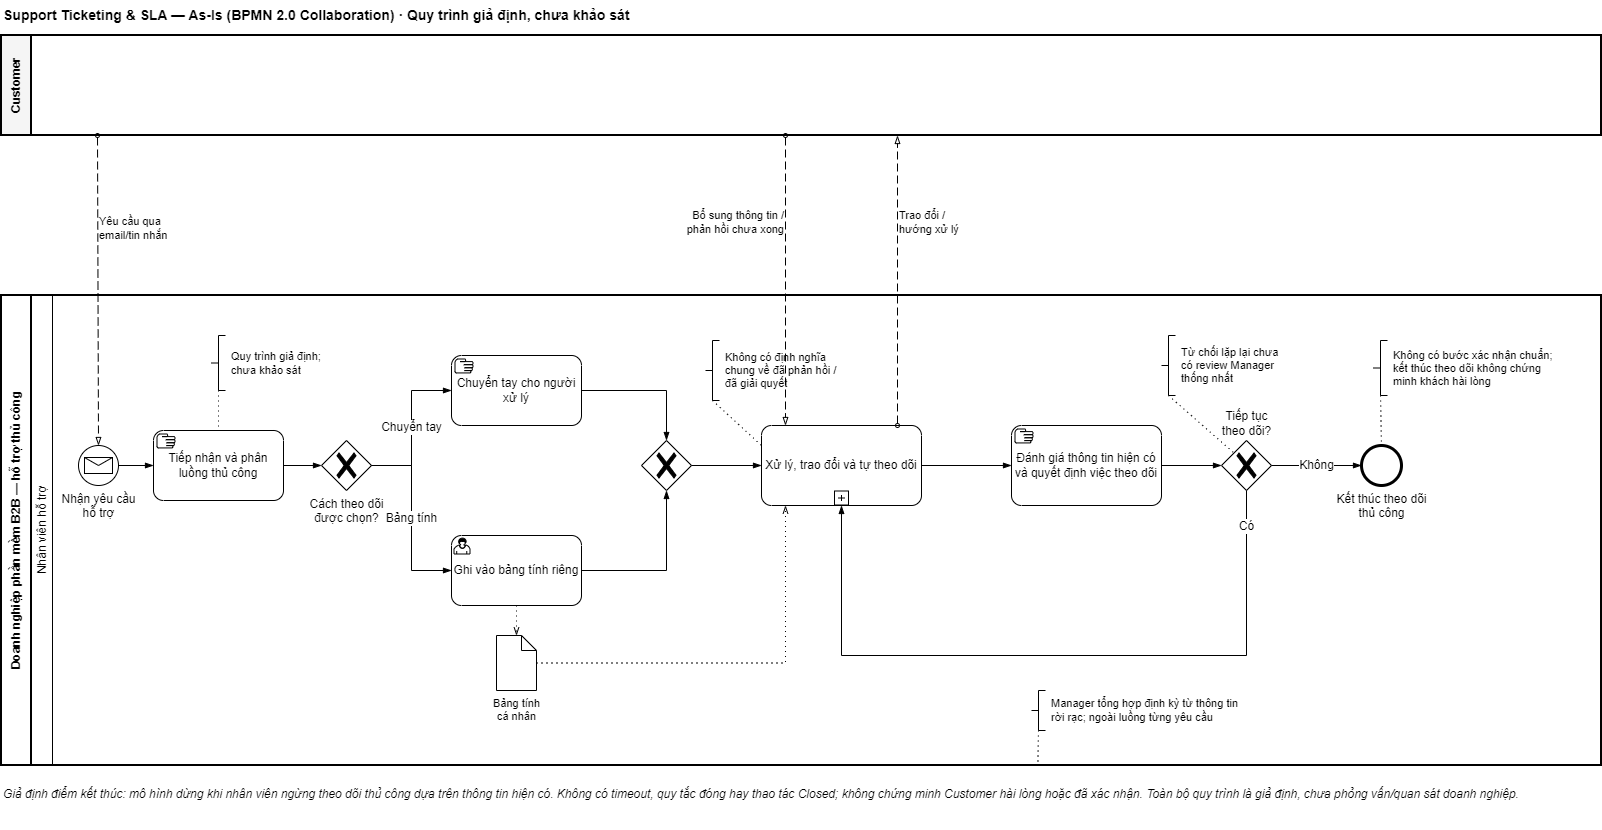

The diagram above was exported from draw.io. Its source (the exported page's mxGraphModel, read from the mxfile embedded in the PNG):
<mxGraphModel dx="2060" dy="1124" grid="0" gridSize="10" guides="1" tooltips="1" connect="1" arrows="1" fold="1" page="0" pageScale="1" pageWidth="827" pageHeight="1169" math="0" shadow="0">
  <root>
    <mxCell id="0" />
    <mxCell id="1" parent="0" />
    <mxCell id="2" parent="1" style="text;html=1;strokeColor=none;fillColor=none;align=left;verticalAlign=middle;fontStyle=1;fontSize=14;whiteSpace=wrap;" value="Support Ticketing &amp; SLA — As-Is (BPMN 2.0 Collaboration) · Quy trình giả định, chưa khảo sát" vertex="1">
      <mxGeometry height="30" width="1600" x="40" y="5" as="geometry" />
    </mxCell>
    <mxCell id="3" parent="1" style="swimlane;html=1;startSize=30;horizontal=0;fontStyle=1;collapsible=0;whiteSpace=wrap;strokeWidth=2;fillColor=#f5f5f5;" value="Customer" vertex="1">
      <mxGeometry height="100" width="1600" x="40" y="40" as="geometry" />
    </mxCell>
    <mxCell id="4" parent="1" style="swimlane;html=1;startSize=30;horizontal=0;fontStyle=1;collapsible=0;whiteSpace=wrap;strokeWidth=2;" value="Doanh nghiệp phần mềm B2B — hỗ trợ thủ công" vertex="1">
      <mxGeometry height="470" width="1600" x="40" y="300" as="geometry" />
    </mxCell>
    <mxCell id="5" parent="4" style="swimlane;html=1;startSize=21;horizontal=0;fontStyle=0;collapsible=0;fillColor=none;whiteSpace=wrap;" value="Nhân viên hỗ trợ" vertex="1">
      <mxGeometry height="470" width="1570" x="30" as="geometry" />
    </mxCell>
    <mxCell id="6" parent="5" style="points=[[0.145,0.145,0],[0.5,0,0],[0.855,0.145,0],[1,0.5,0],[0.855,0.855,0],[0.5,1,0],[0.145,0.855,0],[0,0.5,0]];shape=mxgraph.bpmn.event;html=1;verticalLabelPosition=bottom;labelBackgroundColor=#ffffff;verticalAlign=top;align=center;perimeter=ellipsePerimeter;outlineConnect=0;aspect=fixed;outline=standard;symbol=message;" value="Nhận yêu cầu&lt;br&gt;hỗ trợ" vertex="1">
      <mxGeometry height="40" width="40" x="47" y="150" as="geometry" />
    </mxCell>
    <mxCell id="7" parent="5" style="points=[[0.25,0,0],[0.5,0,0],[0.75,0,0],[1,0.25,0],[1,0.5,0],[1,0.75,0],[0.75,1,0],[0.5,1,0],[0.25,1,0],[0,0.75,0],[0,0.5,0],[0,0.25,0]];shape=mxgraph.bpmn.task2;whiteSpace=wrap;rectStyle=rounded;size=10;html=1;container=1;expand=0;collapsible=0;taskMarker=manual;" value="Tiếp nhận và phân luồng thủ công" vertex="1">
      <mxGeometry height="70" width="130" x="122" y="135" as="geometry" />
    </mxCell>
    <mxCell id="8" parent="5" style="points=[[0.25,0.25,0],[0.5,0,0],[0.75,0.25,0],[1,0.5,0],[0.75,0.75,0],[0.5,1,0],[0.25,0.75,0],[0,0.5,0]];shape=mxgraph.bpmn.gateway2;html=1;verticalLabelPosition=bottom;labelBackgroundColor=#ffffff;verticalAlign=top;align=center;perimeter=rhombusPerimeter;outlineConnect=0;outline=none;symbol=none;gwType=exclusive;" value="Cách theo dõi&lt;br&gt;được chọn?" vertex="1">
      <mxGeometry height="50" width="50" x="290" y="145" as="geometry" />
    </mxCell>
    <mxCell id="9" parent="5" style="points=[[0.25,0,0],[0.5,0,0],[0.75,0,0],[1,0.25,0],[1,0.5,0],[1,0.75,0],[0.75,1,0],[0.5,1,0],[0.25,1,0],[0,0.75,0],[0,0.5,0],[0,0.25,0]];shape=mxgraph.bpmn.task2;whiteSpace=wrap;rectStyle=rounded;size=10;html=1;container=1;expand=0;collapsible=0;taskMarker=manual;" value="Chuyển tay cho người xử lý" vertex="1">
      <mxGeometry height="70" width="130" x="420" y="60" as="geometry" />
    </mxCell>
    <mxCell id="10" parent="5" style="points=[[0.25,0,0],[0.5,0,0],[0.75,0,0],[1,0.25,0],[1,0.5,0],[1,0.75,0],[0.75,1,0],[0.5,1,0],[0.25,1,0],[0,0.75,0],[0,0.5,0],[0,0.25,0]];shape=mxgraph.bpmn.task2;whiteSpace=wrap;rectStyle=rounded;size=10;html=1;container=1;expand=0;collapsible=0;taskMarker=user;" value="Ghi vào bảng tính riêng" vertex="1">
      <mxGeometry height="70" width="130" x="420" y="240" as="geometry" />
    </mxCell>
    <mxCell id="11" parent="5" style="points=[[0.25,0.25,0],[0.5,0,0],[0.75,0.25,0],[1,0.5,0],[0.75,0.75,0],[0.5,1,0],[0.25,0.75,0],[0,0.5,0]];shape=mxgraph.bpmn.gateway2;html=1;verticalLabelPosition=bottom;labelBackgroundColor=#ffffff;verticalAlign=top;align=center;perimeter=rhombusPerimeter;outlineConnect=0;outline=none;symbol=none;gwType=exclusive;" value="" vertex="1">
      <mxGeometry height="50" width="50" x="610" y="145" as="geometry" />
    </mxCell>
    <mxCell id="12" parent="5" style="points=[[0.25,0,0],[0.5,0,0],[0.75,0,0],[1,0.25,0],[1,0.5,0],[1,0.75,0],[0.75,1,0],[0.5,1,0],[0.25,1,0],[0,0.75,0],[0,0.5,0],[0,0.25,0]];shape=mxgraph.bpmn.task2;whiteSpace=wrap;rectStyle=rounded;size=10;html=1;container=1;expand=0;collapsible=0;taskMarker=abstract;isLoopSub=1;" value="Xử lý, trao đổi và tự theo dõi" vertex="1">
      <mxGeometry height="80" width="160" x="730" y="130" as="geometry" />
    </mxCell>
    <mxCell id="13" parent="5" style="points=[[0.25,0,0],[0.5,0,0],[0.75,0,0],[1,0.25,0],[1,0.5,0],[1,0.75,0],[0.75,1,0],[0.5,1,0],[0.25,1,0],[0,0.75,0],[0,0.5,0],[0,0.25,0]];shape=mxgraph.bpmn.task2;whiteSpace=wrap;rectStyle=rounded;size=10;html=1;container=1;expand=0;collapsible=0;taskMarker=manual;" value="Đánh giá thông tin hiện có và quyết định việc theo dõi" vertex="1">
      <mxGeometry height="80" width="150" x="980" y="130" as="geometry" />
    </mxCell>
    <mxCell id="14" parent="5" style="points=[[0.25,0.25,0],[0.5,0,0],[0.75,0.25,0],[1,0.5,0],[0.75,0.75,0],[0.5,1,0],[0.25,0.75,0],[0,0.5,0]];shape=mxgraph.bpmn.gateway2;html=1;verticalLabelPosition=top;labelBackgroundColor=#ffffff;verticalAlign=bottom;align=center;perimeter=rhombusPerimeter;outlineConnect=0;outline=none;symbol=none;gwType=exclusive;" value="Tiếp tục&lt;br&gt;theo dõi?" vertex="1">
      <mxGeometry height="50" width="50" x="1190" y="145" as="geometry" />
    </mxCell>
    <mxCell id="15" parent="5" style="points=[[0.145,0.145,0],[0.5,0,0],[0.855,0.145,0],[1,0.5,0],[0.855,0.855,0],[0.5,1,0],[0.145,0.855,0],[0,0.5,0]];shape=mxgraph.bpmn.event;html=1;verticalLabelPosition=bottom;labelBackgroundColor=#ffffff;verticalAlign=top;align=center;perimeter=ellipsePerimeter;outlineConnect=0;aspect=fixed;outline=end;symbol=general;" value="Kết thúc theo dõi&lt;br&gt;thủ công" vertex="1">
      <mxGeometry height="40" width="40" x="1330" y="150" as="geometry" />
    </mxCell>
    <mxCell id="16" parent="5" style="shape=mxgraph.bpmn.data2;labelPosition=center;verticalLabelPosition=bottom;align=center;verticalAlign=top;size=15;html=1;fontSize=11;" value="Bảng tính&lt;br&gt;cá nhân" vertex="1">
      <mxGeometry height="55" width="40" x="465" y="340" as="geometry" />
    </mxCell>
    <mxCell id="17" parent="5" style="html=1;shape=mxgraph.flowchart.annotation_2;align=left;labelPosition=right;verticalLabelPosition=middle;verticalAlign=middle;whiteSpace=nowrap;spacingLeft=4;fontSize=11;" value="Quy trình giả định;&lt;br&gt;chưa khảo sát" vertex="1">
      <mxGeometry height="55" width="14" x="180" y="40" as="geometry" />
    </mxCell>
    <mxCell id="18" parent="5" style="html=1;shape=mxgraph.flowchart.annotation_2;align=left;labelPosition=right;verticalLabelPosition=middle;verticalAlign=middle;whiteSpace=nowrap;spacingLeft=4;fontSize=11;" value="Không có định nghĩa&lt;br&gt;chung về đã phản hồi /&lt;br&gt;đã giải quyết" vertex="1">
      <mxGeometry height="60" width="14" x="674" y="45" as="geometry" />
    </mxCell>
    <mxCell id="19" parent="5" style="html=1;shape=mxgraph.flowchart.annotation_2;align=left;labelPosition=right;verticalLabelPosition=middle;verticalAlign=middle;whiteSpace=nowrap;spacingLeft=4;fontSize=11;" value="Không có bước xác nhận chuẩn;&lt;br&gt;kết thúc theo dõi không chứng&lt;br&gt;minh khách hài lòng" vertex="1">
      <mxGeometry height="55" width="14" x="1342" y="45" as="geometry" />
    </mxCell>
    <mxCell id="20" parent="5" style="html=1;shape=mxgraph.flowchart.annotation_2;align=left;labelPosition=right;verticalLabelPosition=middle;verticalAlign=middle;whiteSpace=nowrap;spacingLeft=4;fontSize=11;" value="Từ chối lặp lại chưa&lt;br&gt;có review Manager&lt;br&gt;thống nhất" vertex="1">
      <mxGeometry height="60" width="14" x="1130" y="40" as="geometry" />
    </mxCell>
    <mxCell id="21" parent="5" style="html=1;shape=mxgraph.flowchart.annotation_2;align=left;labelPosition=right;verticalLabelPosition=middle;verticalAlign=middle;whiteSpace=nowrap;spacingLeft=4;fontSize=11;" value="Manager tổng hợp định kỳ từ thông tin&lt;br&gt;rời rạc; ngoài luồng từng yêu cầu" vertex="1">
      <mxGeometry height="40" width="14" x="1000" y="395" as="geometry" />
    </mxCell>
    <mxCell id="22" edge="1" parent="5" source="6" style="edgeStyle=orthogonalEdgeStyle;rounded=0;fontSize=12;html=1;endArrow=blockThin;endFill=1;labelBackgroundColor=#ffffff;" target="7" value="">
      <mxGeometry relative="1" as="geometry" />
    </mxCell>
    <mxCell id="23" edge="1" parent="5" source="7" style="edgeStyle=orthogonalEdgeStyle;rounded=0;fontSize=12;html=1;endArrow=blockThin;endFill=1;labelBackgroundColor=#ffffff;exitX=1;exitY=0.5;entryX=0;entryY=0.5;" target="8" value="">
      <mxGeometry relative="1" as="geometry" />
    </mxCell>
    <mxCell id="24" edge="1" parent="5" source="8" style="edgeStyle=orthogonalEdgeStyle;rounded=0;fontSize=12;html=1;endArrow=blockThin;endFill=1;labelBackgroundColor=#ffffff;exitX=1;exitY=0.5;entryX=0;entryY=0.5;" target="9" value="Chuyển tay">
      <mxGeometry relative="1" as="geometry" />
    </mxCell>
    <mxCell id="25" edge="1" parent="5" source="8" style="edgeStyle=orthogonalEdgeStyle;rounded=0;fontSize=12;html=1;endArrow=blockThin;endFill=1;labelBackgroundColor=#ffffff;exitX=1;exitY=0.5;entryX=0;entryY=0.5;" target="10" value="Bảng tính">
      <mxGeometry relative="1" as="geometry" />
    </mxCell>
    <mxCell id="26" edge="1" parent="5" source="9" style="edgeStyle=orthogonalEdgeStyle;rounded=0;fontSize=12;html=1;endArrow=blockThin;endFill=1;labelBackgroundColor=#ffffff;exitX=1;exitY=0.5;entryX=0.5;entryY=0;" target="11" value="">
      <mxGeometry relative="1" as="geometry" />
    </mxCell>
    <mxCell id="27" edge="1" parent="5" source="10" style="edgeStyle=orthogonalEdgeStyle;rounded=0;fontSize=12;html=1;endArrow=blockThin;endFill=1;labelBackgroundColor=#ffffff;exitX=1;exitY=0.5;entryX=0.5;entryY=1;" target="11" value="">
      <mxGeometry relative="1" as="geometry" />
    </mxCell>
    <mxCell id="28" edge="1" parent="5" source="11" style="edgeStyle=orthogonalEdgeStyle;rounded=0;fontSize=12;html=1;endArrow=blockThin;endFill=1;labelBackgroundColor=#ffffff;exitX=1;exitY=0.5;entryX=0;entryY=0.5;" target="12" value="">
      <mxGeometry relative="1" as="geometry" />
    </mxCell>
    <mxCell id="29" edge="1" parent="5" source="12" style="edgeStyle=orthogonalEdgeStyle;rounded=0;fontSize=12;html=1;endArrow=blockThin;endFill=1;labelBackgroundColor=#ffffff;exitX=1;exitY=0.5;entryX=0;entryY=0.5;" target="13" value="">
      <mxGeometry relative="1" as="geometry" />
    </mxCell>
    <mxCell id="30" edge="1" parent="5" source="13" style="edgeStyle=orthogonalEdgeStyle;rounded=0;fontSize=12;html=1;endArrow=blockThin;endFill=1;labelBackgroundColor=#ffffff;exitX=1;exitY=0.5;entryX=0;entryY=0.5;" target="14" value="">
      <mxGeometry relative="1" as="geometry" />
    </mxCell>
    <mxCell id="31" edge="1" parent="5" source="14" style="edgeStyle=orthogonalEdgeStyle;rounded=0;fontSize=12;html=1;endArrow=blockThin;endFill=1;labelBackgroundColor=#ffffff;exitX=1;exitY=0.5;entryX=0;entryY=0.5;" target="15" value="Không">
      <mxGeometry relative="1" as="geometry" />
    </mxCell>
    <mxCell id="32" edge="1" parent="5" source="14" style="edgeStyle=orthogonalEdgeStyle;rounded=0;fontSize=12;html=1;endArrow=blockThin;endFill=1;labelBackgroundColor=#ffffff;exitX=0.5;exitY=1;entryX=0.5;entryY=1;" target="12" value="Có">
      <mxGeometry relative="1" x="-0.9" as="geometry">
        <Array as="points">
          <mxPoint x="1215" y="360" />
          <mxPoint x="810" y="360" />
        </Array>
      </mxGeometry>
    </mxCell>
    <mxCell id="33" edge="1" parent="5" source="10" style="edgeStyle=orthogonalEdgeStyle;rounded=0;dashed=1;dashPattern=1 4;html=1;endArrow=openThin;endFill=0;startArrow=none;exitX=0.5;exitY=1;entryX=0.5;entryY=0;" target="16" value="">
      <mxGeometry relative="1" as="geometry" />
    </mxCell>
    <mxCell id="34" edge="1" parent="5" source="16" style="edgeStyle=orthogonalEdgeStyle;rounded=0;dashed=1;dashPattern=1 4;html=1;endArrow=openThin;endFill=0;startArrow=none;exitX=1;exitY=0.5;entryX=0.15;entryY=1;" target="12" value="">
      <mxGeometry relative="1" as="geometry" />
    </mxCell>
    <mxCell id="35" edge="1" parent="5" source="17" style="dashed=1;dashPattern=1 4;html=1;endArrow=none;startArrow=none;endFill=0;exitX=0.5;exitY=1;entryX=0.5;entryY=0;" target="7" value="">
      <mxGeometry relative="1" as="geometry" />
    </mxCell>
    <mxCell id="36" edge="1" parent="5" source="18" style="dashed=1;dashPattern=1 4;html=1;endArrow=none;startArrow=none;endFill=0;exitX=0.5;exitY=1;entryX=0;entryY=0.25;" target="12" value="">
      <mxGeometry relative="1" as="geometry" />
    </mxCell>
    <mxCell id="37" edge="1" parent="5" source="19" style="dashed=1;dashPattern=1 4;html=1;endArrow=none;startArrow=none;endFill=0;exitX=0.5;exitY=1;entryX=0.5;entryY=0;" target="15" value="">
      <mxGeometry relative="1" as="geometry" />
    </mxCell>
    <mxCell id="38" edge="1" parent="5" source="20" style="dashed=1;dashPattern=1 4;html=1;endArrow=none;startArrow=none;endFill=0;exitX=0.5;exitY=1;entryX=0.25;entryY=0.25;" target="14" value="">
      <mxGeometry relative="1" as="geometry" />
    </mxCell>
    <mxCell id="39" edge="1" parent="1" source="21" style="dashed=1;dashPattern=1 4;html=1;endArrow=none;startArrow=none;endFill=0;exitX=0.5;exitY=1;entryX=0.641;entryY=1;" target="5" value="">
      <mxGeometry relative="1" as="geometry" />
    </mxCell>
    <mxCell id="40" edge="1" parent="1" style="dashed=1;dashPattern=8 4;endArrow=blockThin;endFill=0;startArrow=oval;startFill=0;endSize=6;startSize=4;html=1;fontSize=11;labelBackgroundColor=#ffffff;labelPosition=right;verticalLabelPosition=middle;align=left;verticalAlign=middle;exitX=0.05;exitY=1;entryX=0.5;entryY=0;" target="6" value="Yêu cầu qua&lt;br&gt;email/tin nhắn">
      <mxGeometry relative="1" x="-0.4" as="geometry">
        <mxPoint x="135.9999999999984" y="139.9999999999999" as="sourcePoint" />
      </mxGeometry>
    </mxCell>
    <mxCell id="41" edge="1" parent="1" source="3" style="dashed=1;dashPattern=8 4;endArrow=blockThin;endFill=0;startArrow=oval;startFill=0;endSize=6;startSize=4;html=1;fontSize=11;labelBackgroundColor=#ffffff;labelPosition=left;verticalLabelPosition=middle;align=right;verticalAlign=middle;exitX=0.49;exitY=1;entryX=0.15;entryY=0;" target="12" value="Bổ sung thông tin /&lt;br&gt;phản hồi chưa xong">
      <mxGeometry relative="1" x="-0.4" as="geometry" />
    </mxCell>
    <mxCell id="42" edge="1" parent="1" source="12" style="dashed=1;dashPattern=8 4;endArrow=blockThin;endFill=0;startArrow=oval;startFill=0;endSize=6;startSize=4;html=1;fontSize=11;labelBackgroundColor=#ffffff;labelPosition=right;verticalLabelPosition=middle;align=left;verticalAlign=middle;exitX=0.85;exitY=0;entryX=0.56;entryY=1;" target="3" value="Trao đổi /&lt;br&gt;hướng xử lý">
      <mxGeometry relative="1" x="0.4" as="geometry" />
    </mxCell>
    <mxCell id="43" parent="1" style="text;html=1;strokeColor=none;fillColor=none;align=left;verticalAlign=top;whiteSpace=wrap;fontSize=12;fontStyle=2;" value="Giả định điểm kết thúc: mô hình dừng khi nhân viên ngừng theo dõi thủ công dựa trên thông tin hiện có. Không có timeout, quy tắc đóng hay thao tác Closed; không chứng minh Customer hài lòng hoặc đã xác nhận. Toàn bộ quy trình là giả định, chưa phỏng vấn/quan sát doanh nghiệp." vertex="1">
      <mxGeometry height="50" width="1600" x="40" y="785" as="geometry" />
    </mxCell>
  </root>
</mxGraphModel>